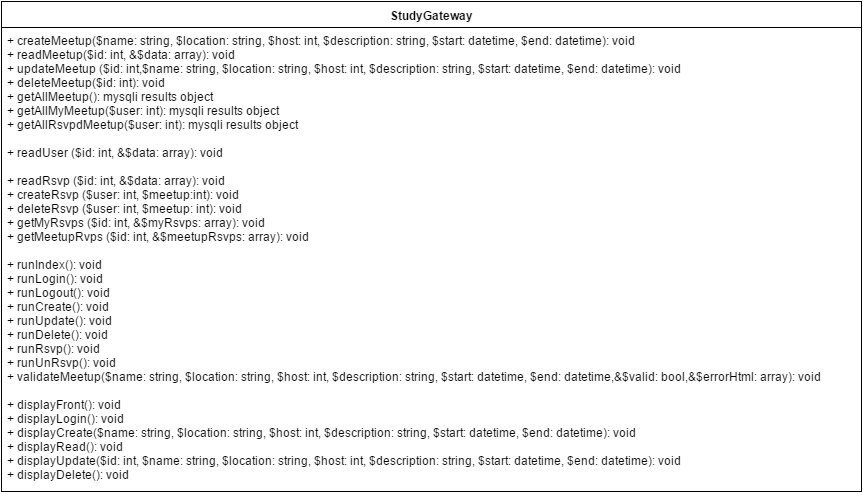

The diagram above was exported from draw.io. Its source (the exported page's mxGraphModel, read from the mxfile embedded in the PNG):
<mxGraphModel dx="1434" dy="780" grid="1" gridSize="10" guides="1" tooltips="1" connect="1" arrows="1" fold="1" page="1" pageScale="1" pageWidth="850" pageHeight="1100" background="#ffffff" math="0" shadow="0">
  <root>
    <mxCell id="0" />
    <mxCell id="1" parent="0" />
    <mxCell id="4a670c24e4e69ce5-5" value="StudyGateway" style="swimlane;html=1;fontStyle=1;align=center;verticalAlign=top;childLayout=stackLayout;horizontal=1;startSize=26;horizontalStack=0;resizeParent=1;resizeLast=0;collapsible=1;marginBottom=0;swimlaneFillColor=#ffffff;" vertex="1" parent="1">
      <mxGeometry y="140" width="860" height="490" as="geometry" />
    </mxCell>
    <mxCell id="4a670c24e4e69ce5-8" value="+&amp;nbsp;createMeetup($name: string, $location: string, $host: int, $description: string, $start: datetime, $end: datetime)&lt;span&gt;: void&lt;/span&gt;&lt;div&gt;+ readMeetup($id: int, &amp;amp;$data: array):&lt;span style=&quot;line-height: 1.2&quot;&gt;&amp;nbsp;void&lt;/span&gt;&lt;/div&gt;&lt;div&gt;&lt;span&gt;+&amp;nbsp;&lt;/span&gt;&lt;span&gt;updateMeetup ($id: int,&lt;/span&gt;&lt;span&gt;$name: string, $location: string, $host: int, $description: string, $start: datetime, $end: datetime&lt;/span&gt;&lt;span&gt;)&lt;/span&gt;&lt;span&gt;: void&lt;/span&gt;&lt;/div&gt;&lt;div&gt;&lt;span style=&quot;line-height: 1.2&quot;&gt;+ deleteMeetup($id: int): void&lt;/span&gt;&lt;br&gt;&lt;/div&gt;&lt;div&gt;&lt;span style=&quot;line-height: 1.2&quot;&gt;+ getAllMeetup(): mysqli results object&lt;/span&gt;&lt;/div&gt;&lt;div&gt;&lt;span&gt;+ getAllMyMeetup($user: int): mysqli results object&lt;/span&gt;&lt;span&gt;&lt;br&gt;&lt;/span&gt;&lt;/div&gt;&lt;div&gt;&lt;span&gt;+ getAllRsvpdMeetup($user: int): mysqli results object&lt;/span&gt;&lt;/div&gt;&lt;div&gt;&lt;span&gt;&lt;br&gt;&lt;/span&gt;&lt;/div&gt;&lt;div&gt;&lt;div&gt;&lt;span&gt;+ readUser ($id: int, &amp;amp;$data: array): void&lt;/span&gt;&lt;/div&gt;&lt;div&gt;&lt;span&gt;&lt;br&gt;&lt;/span&gt;&lt;/div&gt;&lt;div&gt;&lt;span&gt;+&amp;nbsp;&lt;/span&gt;&lt;span&gt;readRsvp (&lt;/span&gt;&lt;span&gt;$id: int, &amp;amp;$data: array&lt;/span&gt;&lt;span&gt;): void&lt;/span&gt;&lt;/div&gt;&lt;div&gt;&lt;span&gt;+&amp;nbsp;&lt;/span&gt;&lt;span&gt;createRsvp ($user: int, $meetup:int): void&lt;/span&gt;&lt;/div&gt;&lt;div&gt;&lt;span&gt;+&amp;nbsp;&lt;/span&gt;&lt;span&gt;deleteRsvp ($user: int, $meetup: int): void&lt;/span&gt;&lt;/div&gt;&lt;div&gt;&lt;span&gt;+ getMyRsvps ($id: int, &amp;amp;$myRsvps: array): void&lt;br&gt;&lt;/span&gt;&lt;/div&gt;&lt;div&gt;&lt;span&gt;+&amp;nbsp;&lt;/span&gt;&lt;span&gt;getMeetupRvps (&lt;/span&gt;&lt;span&gt;$id: int, &amp;amp;$meetupRsvps: array&lt;/span&gt;&lt;span&gt;): void&lt;/span&gt;&lt;/div&gt;&lt;div&gt;&lt;span&gt;&lt;br&gt;&lt;/span&gt;&lt;/div&gt;&lt;div&gt;&lt;span&gt;+ runIndex(): void&lt;/span&gt;&lt;/div&gt;&lt;div&gt;&lt;span&gt;+ runLogin(): void&lt;/span&gt;&lt;/div&gt;&lt;div&gt;&lt;span&gt;+ runLogout(): void&lt;/span&gt;&lt;/div&gt;&lt;div&gt;&lt;span&gt;+ runCreate(): void&lt;/span&gt;&lt;/div&gt;&lt;div&gt;&lt;span&gt;+ runUpdate(): void&lt;/span&gt;&lt;/div&gt;&lt;div&gt;&lt;span&gt;+ runDelete(): void&lt;/span&gt;&lt;/div&gt;&lt;div&gt;&lt;span&gt;+ runRsvp(): void&lt;/span&gt;&lt;/div&gt;&lt;div&gt;+ runUnRsvp(): void&lt;/div&gt;&lt;div&gt;+&amp;nbsp;validateMeetup(&lt;span&gt;$name: string, $location: string, $host: int, $description: string, $start: datetime, $end: datetime&lt;/span&gt;,&amp;amp;$valid: bool,&amp;amp;$errorHtml: array): void&lt;/div&gt;&lt;div&gt;&lt;span&gt;&lt;br&gt;&lt;/span&gt;&lt;/div&gt;&lt;div&gt;&lt;span&gt;+ displayFront(): void&lt;/span&gt;&lt;/div&gt;&lt;/div&gt;&lt;div&gt;&lt;span&gt;+ displayLogin(): void&lt;/span&gt;&lt;/div&gt;&lt;div&gt;&lt;span&gt;+ displayCreate(&lt;/span&gt;&lt;span&gt;$name: string, $location: string, $host: int, $description: string, $start: datetime, $end: datetime&lt;/span&gt;&lt;span&gt;): void&lt;/span&gt;&lt;/div&gt;&lt;div&gt;&lt;span&gt;+ displayRead(): void&lt;/span&gt;&lt;/div&gt;&lt;div&gt;&lt;span&gt;+&lt;/span&gt;&lt;span&gt;&amp;nbsp;displayUpdate($id: int,&amp;nbsp;&lt;/span&gt;&lt;span&gt;$name: string, $location: string, $host: int, $description: string, $start: datetime, $end: datetime&lt;/span&gt;&lt;span&gt;): void&lt;/span&gt;&lt;/div&gt;&lt;div&gt;&lt;span&gt;+&amp;nbsp;&lt;/span&gt;&lt;span&gt;displayDelete(): void&lt;/span&gt;&lt;/div&gt;&lt;div&gt;&lt;span&gt;&lt;br&gt;&lt;/span&gt;&lt;/div&gt;&lt;div&gt;&lt;span&gt;&lt;br&gt;&lt;/span&gt;&lt;/div&gt;" style="text;html=1;strokeColor=none;fillColor=none;align=left;verticalAlign=top;spacingLeft=4;spacingRight=4;whiteSpace=wrap;overflow=hidden;rotatable=0;points=[[0,0.5],[1,0.5]];portConstraint=eastwest;" vertex="1" parent="4a670c24e4e69ce5-5">
      <mxGeometry y="26" width="860" height="464" as="geometry" />
    </mxCell>
  </root>
</mxGraphModel>